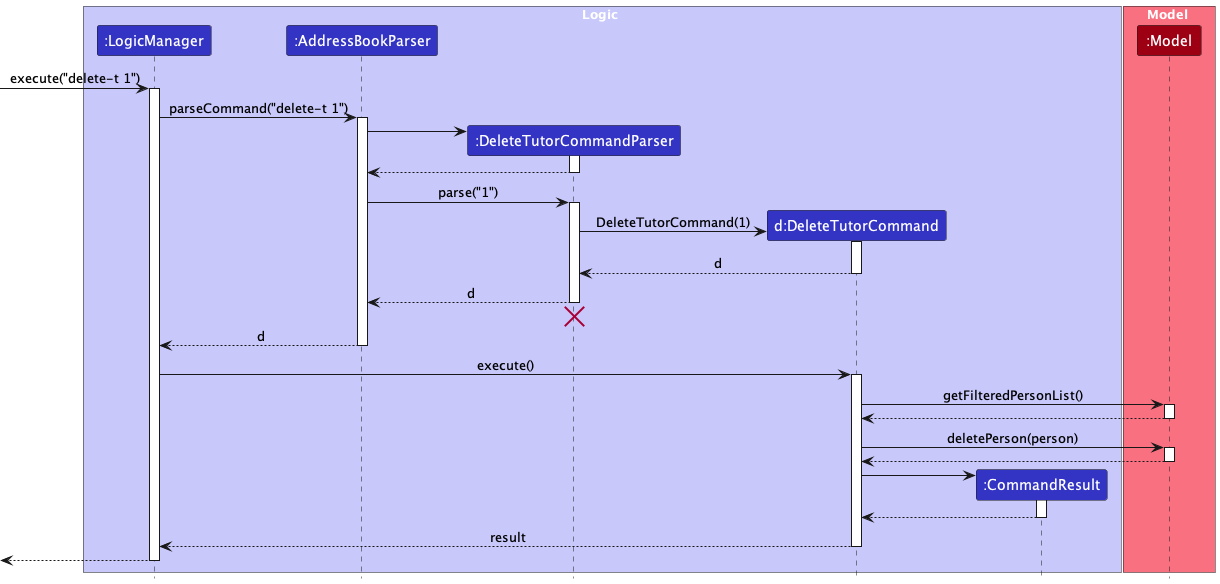

The diagram above was rendered by PlantUML. Its source (embedded in the PNG):
@startuml
!include style.puml
skinparam ArrowFontStyle plain

box Logic LOGIC_COLOR_T1
participant ":LogicManager" as LogicManager LOGIC_COLOR
participant ":AddressBookParser" as AddressBookParser LOGIC_COLOR
participant ":DeleteTutorCommandParser" as DeleteTutorCommandParser LOGIC_COLOR
participant "d:DeleteTutorCommand" as DeleteTutorCommand LOGIC_COLOR
participant ":CommandResult" as CommandResult LOGIC_COLOR
end box

box Model MODEL_COLOR_T1
participant ":Model" as Model MODEL_COLOR
end box

[-> LogicManager : execute("delete-t 1")
activate LogicManager

LogicManager -> AddressBookParser : parseCommand("delete-t 1")
activate AddressBookParser

create DeleteTutorCommandParser
AddressBookParser -> DeleteTutorCommandParser
activate DeleteTutorCommandParser

DeleteTutorCommandParser --> AddressBookParser
deactivate DeleteTutorCommandParser

AddressBookParser -> DeleteTutorCommandParser : parse("1")
activate DeleteTutorCommandParser

create DeleteTutorCommand
DeleteTutorCommandParser -> DeleteTutorCommand : DeleteTutorCommand(1)
activate DeleteTutorCommand

DeleteTutorCommand --> DeleteTutorCommandParser : d
deactivate DeleteTutorCommand

DeleteTutorCommandParser --> AddressBookParser : d
deactivate DeleteTutorCommandParser
'Hidden arrow to position the destroy marker below the end of the activation bar.
DeleteTutorCommandParser -[hidden]-> AddressBookParser
destroy DeleteTutorCommandParser

AddressBookParser --> LogicManager : d
deactivate AddressBookParser

LogicManager -> DeleteTutorCommand : execute()
activate DeleteTutorCommand

DeleteTutorCommand -> Model : getFilteredPersonList()
activate Model

Model --> DeleteTutorCommand
deactivate Model

DeleteTutorCommand -> Model : deletePerson(person)
activate Model

Model --> DeleteTutorCommand
deactivate Model

create CommandResult
DeleteTutorCommand -> CommandResult
activate CommandResult

CommandResult --> DeleteTutorCommand
deactivate CommandResult

DeleteTutorCommand --> LogicManager : result
deactivate DeleteTutorCommand

[<-- LogicManager
deactivate LogicManager
@enduml